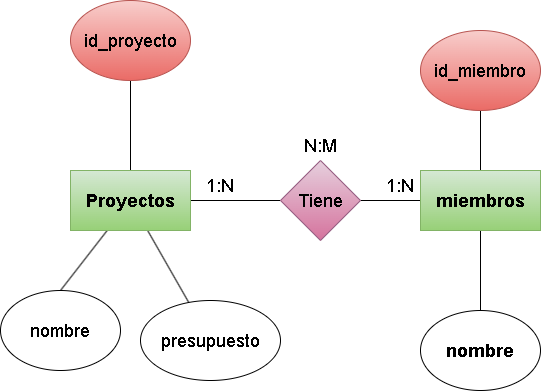

The diagram above was exported from draw.io. Its source (the exported page's mxGraphModel, read from the mxfile embedded in the PNG):
<mxGraphModel dx="642" dy="1139" grid="1" gridSize="10" guides="1" tooltips="1" connect="1" arrows="1" fold="1" page="1" pageScale="1" pageWidth="850" pageHeight="1100" math="0" shadow="0">
  <root>
    <mxCell id="0" />
    <mxCell id="1" parent="0" />
    <mxCell id="2" style="edgeStyle=none;html=1;entryX=0.5;entryY=0;entryDx=0;entryDy=0;fontSize=18;endArrow=none;endFill=0;" edge="1" parent="1" source="6" target="7">
      <mxGeometry relative="1" as="geometry" />
    </mxCell>
    <mxCell id="3" style="edgeStyle=none;html=1;fontSize=18;endArrow=none;endFill=0;" edge="1" parent="1" source="6" target="9">
      <mxGeometry relative="1" as="geometry" />
    </mxCell>
    <mxCell id="4" style="edgeStyle=none;html=1;fontSize=18;endArrow=none;endFill=0;" edge="1" parent="1" source="6" target="13">
      <mxGeometry relative="1" as="geometry" />
    </mxCell>
    <mxCell id="5" style="edgeStyle=none;html=1;fontSize=18;endArrow=none;endFill=0;" edge="1" parent="1" source="6" target="14">
      <mxGeometry relative="1" as="geometry" />
    </mxCell>
    <mxCell id="6" value="&lt;span style=&quot;font-size: 18px;&quot;&gt;&lt;b&gt;Proyectos&lt;/b&gt;&lt;/span&gt;" style="rounded=0;whiteSpace=wrap;html=1;fillColor=#d5e8d4;gradientColor=#97d077;strokeColor=#82b366;" vertex="1" parent="1">
      <mxGeometry x="110" y="240" width="120" height="60" as="geometry" />
    </mxCell>
    <mxCell id="7" value="nombre" style="ellipse;whiteSpace=wrap;html=1;fontSize=18;" vertex="1" parent="1">
      <mxGeometry x="40" y="360" width="120" height="80" as="geometry" />
    </mxCell>
    <mxCell id="8" style="edgeStyle=none;html=1;entryX=0;entryY=0.5;entryDx=0;entryDy=0;fontSize=18;endArrow=none;endFill=0;" edge="1" parent="1" source="9" target="12">
      <mxGeometry relative="1" as="geometry" />
    </mxCell>
    <mxCell id="9" value="Tiene" style="rhombus;whiteSpace=wrap;html=1;fontSize=18;fillColor=#e6d0de;gradientColor=#d5739d;strokeColor=#996185;" vertex="1" parent="1">
      <mxGeometry x="320" y="230" width="80" height="80" as="geometry" />
    </mxCell>
    <mxCell id="10" style="edgeStyle=none;html=1;fontSize=18;endArrow=none;endFill=0;" edge="1" parent="1" source="12" target="15">
      <mxGeometry relative="1" as="geometry" />
    </mxCell>
    <mxCell id="11" style="edgeStyle=none;html=1;entryX=0.5;entryY=0;entryDx=0;entryDy=0;fontSize=18;endArrow=none;endFill=0;" edge="1" parent="1" source="12" target="19">
      <mxGeometry relative="1" as="geometry" />
    </mxCell>
    <mxCell id="12" value="&lt;span style=&quot;font-size: 18px;&quot;&gt;&lt;b&gt;miembros&lt;/b&gt;&lt;/span&gt;" style="rounded=0;whiteSpace=wrap;html=1;fillColor=#d5e8d4;gradientColor=#97d077;strokeColor=#82b366;" vertex="1" parent="1">
      <mxGeometry x="460" y="240" width="120" height="60" as="geometry" />
    </mxCell>
    <mxCell id="13" value="presupuesto" style="ellipse;whiteSpace=wrap;html=1;fontSize=18;" vertex="1" parent="1">
      <mxGeometry x="180" y="370" width="140" height="80" as="geometry" />
    </mxCell>
    <mxCell id="14" value="id_proyecto" style="ellipse;whiteSpace=wrap;html=1;fontSize=18;fillColor=#f8cecc;gradientColor=#ea6b66;strokeColor=#b85450;" vertex="1" parent="1">
      <mxGeometry x="110" y="70" width="120" height="80" as="geometry" />
    </mxCell>
    <mxCell id="15" value="id_miembro" style="ellipse;whiteSpace=wrap;html=1;fontSize=18;fillColor=#f8cecc;gradientColor=#ea6b66;strokeColor=#b85450;" vertex="1" parent="1">
      <mxGeometry x="460" y="100" width="120" height="80" as="geometry" />
    </mxCell>
    <mxCell id="16" value="1:N" style="text;html=1;strokeColor=none;fillColor=none;align=center;verticalAlign=middle;whiteSpace=wrap;rounded=0;fontSize=18;" vertex="1" parent="1">
      <mxGeometry x="230" y="240" width="60" height="30" as="geometry" />
    </mxCell>
    <mxCell id="17" value="1:N" style="text;html=1;strokeColor=none;fillColor=none;align=center;verticalAlign=middle;whiteSpace=wrap;rounded=0;fontSize=18;" vertex="1" parent="1">
      <mxGeometry x="410" y="240" width="60" height="30" as="geometry" />
    </mxCell>
    <mxCell id="18" value="N:M" style="text;html=1;strokeColor=none;fillColor=none;align=center;verticalAlign=middle;whiteSpace=wrap;rounded=0;fontSize=18;" vertex="1" parent="1">
      <mxGeometry x="330" y="200" width="60" height="30" as="geometry" />
    </mxCell>
    <mxCell id="19" value="&lt;b&gt;&lt;font style=&quot;font-size: 18px;&quot;&gt;nombre&lt;/font&gt;&lt;/b&gt;" style="ellipse;whiteSpace=wrap;html=1;" vertex="1" parent="1">
      <mxGeometry x="460" y="380" width="120" height="80" as="geometry" />
    </mxCell>
  </root>
</mxGraphModel>